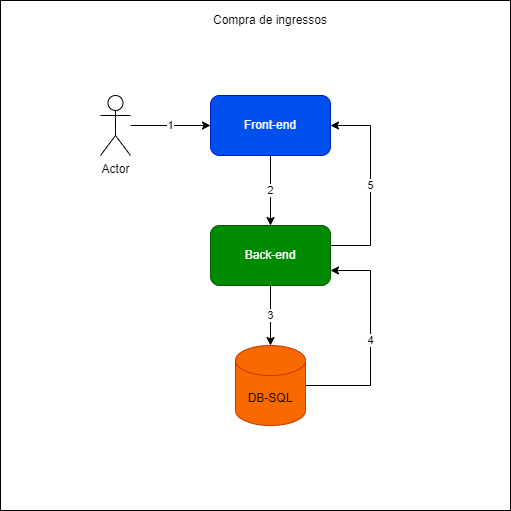

The diagram above was exported from draw.io. Its source (the exported page's mxGraphModel, read from the mxfile embedded in the PNG):
<mxGraphModel dx="1639" dy="938" grid="1" gridSize="10" guides="1" tooltips="1" connect="1" arrows="1" fold="1" page="1" pageScale="1" pageWidth="827" pageHeight="1169" math="0" shadow="0">
  <root>
    <mxCell id="WIyWlLk6GJQsqaUBKTNV-0" />
    <mxCell id="WIyWlLk6GJQsqaUBKTNV-1" parent="WIyWlLk6GJQsqaUBKTNV-0" />
    <mxCell id="vvbAnmraTMontu6Z216V-47" value="" style="whiteSpace=wrap;html=1;aspect=fixed;" vertex="1" parent="WIyWlLk6GJQsqaUBKTNV-1">
      <mxGeometry x="20" y="35" width="510" height="510" as="geometry" />
    </mxCell>
    <mxCell id="vvbAnmraTMontu6Z216V-30" value="1" style="edgeStyle=orthogonalEdgeStyle;rounded=0;orthogonalLoop=1;jettySize=auto;html=1;" edge="1" parent="WIyWlLk6GJQsqaUBKTNV-1" source="vvbAnmraTMontu6Z216V-29">
      <mxGeometry relative="1" as="geometry">
        <mxPoint x="230" y="160" as="targetPoint" />
      </mxGeometry>
    </mxCell>
    <mxCell id="vvbAnmraTMontu6Z216V-29" value="Actor" style="shape=umlActor;verticalLabelPosition=bottom;verticalAlign=top;html=1;outlineConnect=0;" vertex="1" parent="WIyWlLk6GJQsqaUBKTNV-1">
      <mxGeometry x="120" y="130" width="30" height="60" as="geometry" />
    </mxCell>
    <mxCell id="vvbAnmraTMontu6Z216V-34" value="2" style="edgeStyle=orthogonalEdgeStyle;rounded=0;orthogonalLoop=1;jettySize=auto;html=1;" edge="1" parent="WIyWlLk6GJQsqaUBKTNV-1" source="vvbAnmraTMontu6Z216V-33">
      <mxGeometry relative="1" as="geometry">
        <mxPoint x="290" y="260" as="targetPoint" />
      </mxGeometry>
    </mxCell>
    <mxCell id="vvbAnmraTMontu6Z216V-33" value="Front-end&lt;br&gt;" style="rounded=1;whiteSpace=wrap;html=1;fillColor=#0050ef;fontColor=#ffffff;strokeColor=#001DBC;" vertex="1" parent="WIyWlLk6GJQsqaUBKTNV-1">
      <mxGeometry x="230" y="130" width="120" height="60" as="geometry" />
    </mxCell>
    <mxCell id="vvbAnmraTMontu6Z216V-40" value="5" style="edgeStyle=orthogonalEdgeStyle;rounded=0;orthogonalLoop=1;jettySize=auto;html=1;entryX=1;entryY=0.5;entryDx=0;entryDy=0;" edge="1" parent="WIyWlLk6GJQsqaUBKTNV-1" source="vvbAnmraTMontu6Z216V-35" target="vvbAnmraTMontu6Z216V-33">
      <mxGeometry relative="1" as="geometry">
        <Array as="points">
          <mxPoint x="390" y="280" />
          <mxPoint x="390" y="160" />
        </Array>
      </mxGeometry>
    </mxCell>
    <mxCell id="vvbAnmraTMontu6Z216V-41" value="3" style="edgeStyle=orthogonalEdgeStyle;rounded=0;orthogonalLoop=1;jettySize=auto;html=1;entryX=0.5;entryY=0;entryDx=0;entryDy=0;entryPerimeter=0;" edge="1" parent="WIyWlLk6GJQsqaUBKTNV-1" source="vvbAnmraTMontu6Z216V-35" target="vvbAnmraTMontu6Z216V-37">
      <mxGeometry relative="1" as="geometry" />
    </mxCell>
    <mxCell id="vvbAnmraTMontu6Z216V-35" value="Back-end" style="rounded=1;whiteSpace=wrap;html=1;fillColor=#008a00;strokeColor=#005700;fontColor=#ffffff;" vertex="1" parent="WIyWlLk6GJQsqaUBKTNV-1">
      <mxGeometry x="230" y="260" width="120" height="60" as="geometry" />
    </mxCell>
    <mxCell id="vvbAnmraTMontu6Z216V-56" value="4" style="edgeStyle=orthogonalEdgeStyle;rounded=0;orthogonalLoop=1;jettySize=auto;html=1;entryX=1;entryY=0.75;entryDx=0;entryDy=0;" edge="1" parent="WIyWlLk6GJQsqaUBKTNV-1" source="vvbAnmraTMontu6Z216V-37" target="vvbAnmraTMontu6Z216V-35">
      <mxGeometry relative="1" as="geometry">
        <Array as="points">
          <mxPoint x="390" y="420" />
          <mxPoint x="390" y="305" />
        </Array>
      </mxGeometry>
    </mxCell>
    <mxCell id="vvbAnmraTMontu6Z216V-37" value="DB-SQL" style="shape=cylinder3;whiteSpace=wrap;html=1;boundedLbl=1;backgroundOutline=1;size=15;fillColor=#fa6800;fontColor=#000000;strokeColor=#C73500;" vertex="1" parent="WIyWlLk6GJQsqaUBKTNV-1">
      <mxGeometry x="255" y="380" width="70" height="80" as="geometry" />
    </mxCell>
    <mxCell id="vvbAnmraTMontu6Z216V-48" value="Compra de ingressos" style="text;html=1;strokeColor=none;fillColor=none;align=center;verticalAlign=middle;whiteSpace=wrap;rounded=0;" vertex="1" parent="WIyWlLk6GJQsqaUBKTNV-1">
      <mxGeometry x="210" y="40" width="160" height="30" as="geometry" />
    </mxCell>
  </root>
</mxGraphModel>